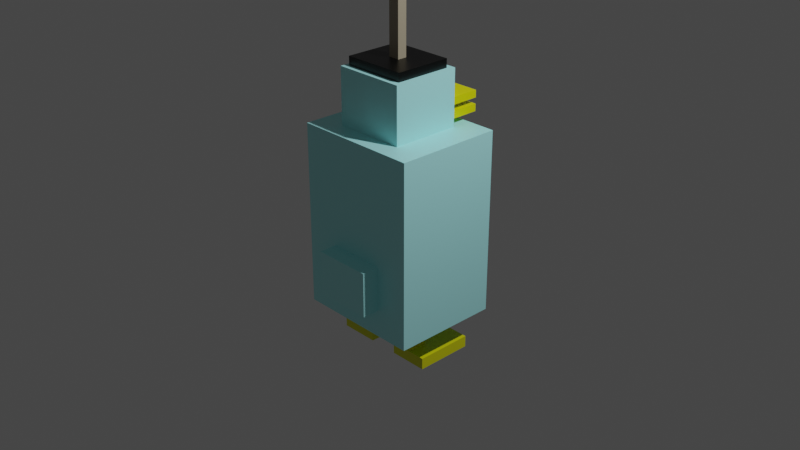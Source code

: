 # Source: Duck_with_hook.blend  (saved by Blender 3.1.7; exported with 4.5.12 LTS)
import bpy
from mathutils import Matrix  # noqa: F401  (used for matrix-valued properties, if any)

bpy.ops.wm.read_factory_settings(use_empty=True)
scene = bpy.context.scene
scene.name = 'Scene'

# ---- collections
col_collection = bpy.data.collections.new('Collection'); scene.collection.children.link(col_collection)

# ---- materials (node trees are filled in below, after node groups)
mat_bodymat = bpy.data.materials.new('BodyMat')
mat_bodymat.alpha_threshold = 0.0
mat_bodymat.use_transparent_shadow = False
mat_bodymat.line_color = (0.0, 0.0, 0.0, 1.0)
mat_beakmat = bpy.data.materials.new('BeakMat')
mat_beakmat.alpha_threshold = 0.0
mat_beakmat.use_transparent_shadow = False
mat_beakmat.line_color = (0.0, 0.0, 0.0, 1.0)
mat_eyemat1 = bpy.data.materials.new('EyeMat1')
mat_eyemat1.alpha_threshold = 0.0
mat_eyemat1.use_transparent_shadow = False
mat_eyemat1.line_color = (0.0, 0.0, 0.0, 1.0)
mat_eyemat2 = bpy.data.materials.new('EyeMat2')
mat_eyemat2.alpha_threshold = 0.0
mat_eyemat2.use_transparent_shadow = False
mat_eyemat2.line_color = (0.0, 0.0, 0.0, 1.0)
mat_hookmat1 = bpy.data.materials.new('HookMat1')
mat_hookmat1.alpha_threshold = 0.0
mat_hookmat1.use_transparent_shadow = False
mat_hookmat1.line_color = (0.0, 0.0, 0.0, 1.0)
mat_hookmat2 = bpy.data.materials.new('HookMat2')
mat_hookmat2.alpha_threshold = 0.0
mat_hookmat2.use_transparent_shadow = False
mat_hookmat2.line_color = (0.0, 0.0, 0.0, 1.0)
mat_bodymat_001 = bpy.data.materials.new('BodyMat.001')
mat_bodymat_001.alpha_threshold = 0.0
mat_bodymat_001.use_transparent_shadow = False
mat_bodymat_001.line_color = (0.0, 0.0, 0.0, 1.0)

# ---- material node trees
mat_bodymat.use_nodes = True; mat_bodymat.node_tree.nodes.clear()
_N = mat_bodymat.node_tree.nodes; _L = mat_bodymat.node_tree.links
n0 = _N.new('ShaderNodeOutputMaterial'); n0.name = 'Material Output'; n0.location = (300, 300)
n1 = _N.new('ShaderNodeBsdfPrincipled'); n1.name = 'Principled BSDF'; n1.location = (10, 300)
n1.distribution = 'GGX'
n1.subsurface_method = 'RANDOM_WALK_SKIN'
n1.inputs[0].default_value = (0.449, 0.9815, 1.0, 1.0)
n1.inputs[2].default_value = 0.4
n1.inputs[3].default_value = 1.45
n1.inputs[27].default_value = (0.0, 0.0, 0.0, 1.0)
n1.inputs[28].default_value = 1.0
_L.new(n1.outputs[0], n0.inputs[0])
n0.is_active_output = True
mat_beakmat.use_nodes = True; mat_beakmat.node_tree.nodes.clear()
_N = mat_beakmat.node_tree.nodes; _L = mat_beakmat.node_tree.links
n0 = _N.new('ShaderNodeOutputMaterial'); n0.name = 'Material Output'; n0.location = (300, 300)
n1 = _N.new('ShaderNodeBsdfPrincipled'); n1.name = 'Principled BSDF'; n1.location = (10, 300)
n1.distribution = 'GGX'
n1.subsurface_method = 'RANDOM_WALK_SKIN'
n1.inputs[0].default_value = (0.8, 0.7881, 0.0, 1.0)
n1.inputs[2].default_value = 0.4
n1.inputs[3].default_value = 1.45
n1.inputs[27].default_value = (0.0, 0.0, 0.0, 1.0)
n1.inputs[28].default_value = 1.0
_L.new(n1.outputs[0], n0.inputs[0])
n0.is_active_output = True
mat_eyemat1.use_nodes = True; mat_eyemat1.node_tree.nodes.clear()
_N = mat_eyemat1.node_tree.nodes; _L = mat_eyemat1.node_tree.links
n0 = _N.new('ShaderNodeOutputMaterial'); n0.name = 'Material Output'; n0.location = (300, 300)
n1 = _N.new('ShaderNodeBsdfPrincipled'); n1.name = 'Principled BSDF'; n1.location = (10, 300)
n1.distribution = 'GGX'
n1.subsurface_method = 'RANDOM_WALK_SKIN'
n1.inputs[2].default_value = 0.4
n1.inputs[3].default_value = 1.45
n1.inputs[27].default_value = (0.0, 0.0, 0.0, 1.0)
n1.inputs[28].default_value = 1.0
_L.new(n1.outputs[0], n0.inputs[0])
n0.is_active_output = True
mat_eyemat2.use_nodes = True; mat_eyemat2.node_tree.nodes.clear()
_N = mat_eyemat2.node_tree.nodes; _L = mat_eyemat2.node_tree.links
n0 = _N.new('ShaderNodeOutputMaterial'); n0.name = 'Material Output'; n0.location = (300, 300)
n1 = _N.new('ShaderNodeBsdfPrincipled'); n1.name = 'Principled BSDF'; n1.location = (10, 300)
n1.distribution = 'GGX'
n1.subsurface_method = 'RANDOM_WALK_SKIN'
n1.inputs[0].default_value = (0.0, 0.0, 0.0, 1.0)
n1.inputs[2].default_value = 0.4
n1.inputs[3].default_value = 1.45
n1.inputs[27].default_value = (0.0, 0.0, 0.0, 1.0)
n1.inputs[28].default_value = 1.0
_L.new(n1.outputs[0], n0.inputs[0])
n0.is_active_output = True
mat_hookmat1.use_nodes = True; mat_hookmat1.node_tree.nodes.clear()
_N = mat_hookmat1.node_tree.nodes; _L = mat_hookmat1.node_tree.links
n0 = _N.new('ShaderNodeOutputMaterial'); n0.name = 'Material Output'; n0.location = (300, 300)
n1 = _N.new('ShaderNodeBsdfPrincipled'); n1.name = 'Principled BSDF'; n1.location = (10, 300)
n1.distribution = 'GGX'
n1.subsurface_method = 'RANDOM_WALK_SKIN'
n1.inputs[0].default_value = (0.0, 0.0, 0.0, 1.0)
n1.inputs[2].default_value = 0.4
n1.inputs[3].default_value = 1.45
n1.inputs[27].default_value = (0.0, 0.0, 0.0, 1.0)
n1.inputs[28].default_value = 1.0
_L.new(n1.outputs[0], n0.inputs[0])
n0.is_active_output = True
mat_hookmat2.use_nodes = True; mat_hookmat2.node_tree.nodes.clear()
_N = mat_hookmat2.node_tree.nodes; _L = mat_hookmat2.node_tree.links
n0 = _N.new('ShaderNodeOutputMaterial'); n0.name = 'Material Output'; n0.location = (300, 300)
n1 = _N.new('ShaderNodeBsdfPrincipled'); n1.name = 'Principled BSDF'; n1.location = (10, 300)
n1.distribution = 'GGX'
n1.subsurface_method = 'RANDOM_WALK_SKIN'
n1.inputs[0].default_value = (0.3581, 0.3124, 0.2235, 0.19)
n1.inputs[2].default_value = 0.4
n1.inputs[3].default_value = 1.45
n1.inputs[27].default_value = (0.0, 0.0, 0.0, 1.0)
n1.inputs[28].default_value = 1.0
_L.new(n1.outputs[0], n0.inputs[0])
n0.is_active_output = True
mat_bodymat_001.use_nodes = True; mat_bodymat_001.node_tree.nodes.clear()
_N = mat_bodymat_001.node_tree.nodes; _L = mat_bodymat_001.node_tree.links
n0 = _N.new('ShaderNodeOutputMaterial'); n0.name = 'Material Output'; n0.location = (300, 300)
n1 = _N.new('ShaderNodeBsdfPrincipled'); n1.name = 'Principled BSDF'; n1.location = (10, 300)
n1.distribution = 'GGX'
n1.subsurface_method = 'RANDOM_WALK_SKIN'
n1.inputs[0].default_value = (0.449, 0.9815, 1.0, 1.0)
n1.inputs[2].default_value = 0.4
n1.inputs[3].default_value = 1.45
n1.inputs[27].default_value = (0.0, 0.0, 0.0, 1.0)
n1.inputs[28].default_value = 1.0
_L.new(n1.outputs[0], n0.inputs[0])
n0.is_active_output = True

# ---- world
world_world = bpy.data.worlds.new('World'); scene.world = world_world
world_world.use_nodes = True; world_world.node_tree.nodes.clear()
_N = world_world.node_tree.nodes; _L = world_world.node_tree.links
n0 = _N.new('ShaderNodeOutputWorld'); n0.name = 'World Output'; n0.location = (300, 300)
n1 = _N.new('ShaderNodeBackground'); n1.name = 'Background'; n1.location = (10, 300)
n1.inputs[0].default_value = (0.05088, 0.05088, 0.05088, 1.0)
_L.new(n1.outputs[0], n0.inputs[0])
n0.is_active_output = True
world_world.color = (0.05088, 0.05088, 0.05088)
world_world.use_sun_shadow = False
world_world.sun_shadow_jitter_overblur = 0.0

# ---- cameras
cam_camera = bpy.data.cameras.new('Camera')
cam_camera.clip_end = 100.0
cam_camera.ortho_scale = 7.314

# ---- lights
light_light = bpy.data.lights.new('Light', 'POINT')
light_light.transmission_factor = 0.0
light_light.energy = 1000.0
light_light.shadow_soft_size = 0.1
light_light.shadow_maximum_resolution = 0.006
light_light.use_absolute_resolution = True

# ---- meshes
me_cube = bpy.data.meshes.new('Cube')
me_cube.from_pydata([(1.0, 1.0, 1.0), (1.0, 1.0, -1.0), (1.0, -1.0, 1.0), (1.0, -1.0, -1.0), (-1.0, 1.0, 1.0), (-1.0, 1.0, -1.0), (-1.0, -1.0, 1.0), (-1.0, -1.0, -1.0)], [], [(0, 4, 6, 2), (3, 2, 6, 7), (7, 6, 4, 5), (5, 1, 3, 7), (1, 0, 2, 3), (5, 4, 0, 1)])
_uv = me_cube.uv_layers.new(name='UVMap')
_uv.uv.foreach_set('vector', [0.625, 0.5, 0.875, 0.5, 0.875, 0.75, 0.625, 0.75, 0.375, 0.75, 0.625, 0.75, 0.625, 1.0, 0.375, 1.0, 0.375, 0.0, 0.625, 0.0, 0.625, 0.25, 0.375, 0.25, 0.125, 0.5, 0.375, 0.5, 0.375, 0.75, 0.125, 0.75, 0.375, 0.5, 0.625, 0.5, 0.625, 0.75, 0.375, 0.75, 0.375, 0.25, 0.625, 0.25, 0.625, 0.5, 0.375, 0.5])
me_cube.materials.append(mat_bodymat)
me_cube.use_remesh_preserve_volume = False
me_cube.use_remesh_preserve_attributes = False
me_cube.use_mirror_vertex_groups = False
me_cube.update()
me_cube_001 = bpy.data.meshes.new('Cube.001')
me_cube_001.from_pydata([(1.0, 1.0, 1.0), (1.0, 1.0, -1.0), (1.0, -1.0, 1.0), (1.0, -1.0, -1.0), (-1.0, 1.0, 1.0), (-1.0, 1.0, -1.0), (-1.0, -1.0, 1.0), (-1.0, -1.0, -1.0)], [], [(0, 4, 6, 2), (3, 2, 6, 7), (7, 6, 4, 5), (5, 1, 3, 7), (1, 0, 2, 3), (5, 4, 0, 1)])
_uv = me_cube_001.uv_layers.new(name='UVMap')
_uv.uv.foreach_set('vector', [0.625, 0.5, 0.875, 0.5, 0.875, 0.75, 0.625, 0.75, 0.375, 0.75, 0.625, 0.75, 0.625, 1.0, 0.375, 1.0, 0.375, 0.0, 0.625, 0.0, 0.625, 0.25, 0.375, 0.25, 0.125, 0.5, 0.375, 0.5, 0.375, 0.75, 0.125, 0.75, 0.375, 0.5, 0.625, 0.5, 0.625, 0.75, 0.375, 0.75, 0.375, 0.25, 0.625, 0.25, 0.625, 0.5, 0.375, 0.5])
me_cube_001.materials.append(mat_bodymat)
me_cube_001.use_remesh_preserve_volume = False
me_cube_001.use_remesh_preserve_attributes = False
me_cube_001.use_mirror_vertex_groups = False
me_cube_001.update()
me_cube_002 = bpy.data.meshes.new('Cube.002')
me_cube_002.from_pydata([(1.0, 1.0, 1.0), (1.0, 1.0, -1.0), (1.0, -1.0, 1.0), (1.0, -1.0, -1.0), (-1.0, 1.0, 1.0), (-1.0, 1.0, -1.0), (-1.0, -1.0, 1.0), (-1.0, -1.0, -1.0)], [], [(0, 4, 6, 2), (3, 2, 6, 7), (7, 6, 4, 5), (5, 1, 3, 7), (1, 0, 2, 3), (5, 4, 0, 1)])
_uv = me_cube_002.uv_layers.new(name='UVMap')
_uv.uv.foreach_set('vector', [0.625, 0.5, 0.875, 0.5, 0.875, 0.75, 0.625, 0.75, 0.375, 0.75, 0.625, 0.75, 0.625, 1.0, 0.375, 1.0, 0.375, 0.0, 0.625, 0.0, 0.625, 0.25, 0.375, 0.25, 0.125, 0.5, 0.375, 0.5, 0.375, 0.75, 0.125, 0.75, 0.375, 0.5, 0.625, 0.5, 0.625, 0.75, 0.375, 0.75, 0.375, 0.25, 0.625, 0.25, 0.625, 0.5, 0.375, 0.5])
me_cube_002.materials.append(mat_beakmat)
me_cube_002.use_remesh_preserve_volume = False
me_cube_002.use_remesh_preserve_attributes = False
me_cube_002.use_mirror_vertex_groups = False
me_cube_002.update()
me_cube_003 = bpy.data.meshes.new('Cube.003')
me_cube_003.from_pydata([(1.0, 1.0, 1.0), (1.0, 1.0, -1.0), (1.0, -1.0, 1.0), (1.0, -1.0, -1.0), (-1.0, 1.0, 1.0), (-1.0, 1.0, -1.0), (-1.0, -1.0, 1.0), (-1.0, -1.0, -1.0)], [], [(0, 4, 6, 2), (3, 2, 6, 7), (7, 6, 4, 5), (5, 1, 3, 7), (1, 0, 2, 3), (5, 4, 0, 1)])
_uv = me_cube_003.uv_layers.new(name='UVMap')
_uv.uv.foreach_set('vector', [0.625, 0.5, 0.875, 0.5, 0.875, 0.75, 0.625, 0.75, 0.375, 0.75, 0.625, 0.75, 0.625, 1.0, 0.375, 1.0, 0.375, 0.0, 0.625, 0.0, 0.625, 0.25, 0.375, 0.25, 0.125, 0.5, 0.375, 0.5, 0.375, 0.75, 0.125, 0.75, 0.375, 0.5, 0.625, 0.5, 0.625, 0.75, 0.375, 0.75, 0.375, 0.25, 0.625, 0.25, 0.625, 0.5, 0.375, 0.5])
me_cube_003.materials.append(mat_beakmat)
me_cube_003.use_remesh_preserve_volume = False
me_cube_003.use_remesh_preserve_attributes = False
me_cube_003.use_mirror_vertex_groups = False
me_cube_003.update()
me_cube_004 = bpy.data.meshes.new('Cube.004')
me_cube_004.from_pydata([(1.0, 1.0, 1.0), (1.0, 1.0, -1.0), (1.0, -1.0, 1.0), (1.0, -1.0, -1.0), (-1.0, 1.0, 1.0), (-1.0, 1.0, -1.0), (-1.0, -1.0, 1.0), (-1.0, -1.0, -1.0)], [], [(0, 4, 6, 2), (3, 2, 6, 7), (7, 6, 4, 5), (5, 1, 3, 7), (1, 0, 2, 3), (5, 4, 0, 1)])
_uv = me_cube_004.uv_layers.new(name='UVMap')
_uv.uv.foreach_set('vector', [0.625, 0.5, 0.875, 0.5, 0.875, 0.75, 0.625, 0.75, 0.375, 0.75, 0.625, 0.75, 0.625, 1.0, 0.375, 1.0, 0.375, 0.0, 0.625, 0.0, 0.625, 0.25, 0.375, 0.25, 0.125, 0.5, 0.375, 0.5, 0.375, 0.75, 0.125, 0.75, 0.375, 0.5, 0.625, 0.5, 0.625, 0.75, 0.375, 0.75, 0.375, 0.25, 0.625, 0.25, 0.625, 0.5, 0.375, 0.5])
me_cube_004.materials.append(mat_eyemat1)
me_cube_004.use_remesh_preserve_volume = False
me_cube_004.use_remesh_preserve_attributes = False
me_cube_004.use_mirror_vertex_groups = False
me_cube_004.update()
me_cube_005 = bpy.data.meshes.new('Cube.005')
me_cube_005.from_pydata([(1.0, 1.0, 1.0), (1.0, 1.0, -1.0), (1.0, -1.0, 1.0), (1.0, -1.0, -1.0), (-1.0, 1.0, 1.0), (-1.0, 1.0, -1.0), (-1.0, -1.0, 1.0), (-1.0, -1.0, -1.0)], [], [(0, 4, 6, 2), (3, 2, 6, 7), (7, 6, 4, 5), (5, 1, 3, 7), (1, 0, 2, 3), (5, 4, 0, 1)])
_uv = me_cube_005.uv_layers.new(name='UVMap')
_uv.uv.foreach_set('vector', [0.625, 0.5, 0.875, 0.5, 0.875, 0.75, 0.625, 0.75, 0.375, 0.75, 0.625, 0.75, 0.625, 1.0, 0.375, 1.0, 0.375, 0.0, 0.625, 0.0, 0.625, 0.25, 0.375, 0.25, 0.125, 0.5, 0.375, 0.5, 0.375, 0.75, 0.125, 0.75, 0.375, 0.5, 0.625, 0.5, 0.625, 0.75, 0.375, 0.75, 0.375, 0.25, 0.625, 0.25, 0.625, 0.5, 0.375, 0.5])
me_cube_005.materials.append(mat_eyemat1)
me_cube_005.use_remesh_preserve_volume = False
me_cube_005.use_remesh_preserve_attributes = False
me_cube_005.use_mirror_vertex_groups = False
me_cube_005.update()
me_cube_006 = bpy.data.meshes.new('Cube.006')
me_cube_006.from_pydata([(1.0, 1.0, 1.0), (1.0, 1.0, -1.0), (1.0, -1.0, 1.0), (1.0, -1.0, -1.0), (-1.0, 1.0, 1.0), (-1.0, 1.0, -1.0), (-1.0, -1.0, 1.0), (-1.0, -1.0, -1.0)], [], [(0, 4, 6, 2), (3, 2, 6, 7), (7, 6, 4, 5), (5, 1, 3, 7), (1, 0, 2, 3), (5, 4, 0, 1)])
_uv = me_cube_006.uv_layers.new(name='UVMap')
_uv.uv.foreach_set('vector', [0.625, 0.5, 0.875, 0.5, 0.875, 0.75, 0.625, 0.75, 0.375, 0.75, 0.625, 0.75, 0.625, 1.0, 0.375, 1.0, 0.375, 0.0, 0.625, 0.0, 0.625, 0.25, 0.375, 0.25, 0.125, 0.5, 0.375, 0.5, 0.375, 0.75, 0.125, 0.75, 0.375, 0.5, 0.625, 0.5, 0.625, 0.75, 0.375, 0.75, 0.375, 0.25, 0.625, 0.25, 0.625, 0.5, 0.375, 0.5])
me_cube_006.materials.append(mat_eyemat2)
me_cube_006.use_remesh_preserve_volume = False
me_cube_006.use_remesh_preserve_attributes = False
me_cube_006.use_mirror_vertex_groups = False
me_cube_006.update()
me_cube_007 = bpy.data.meshes.new('Cube.007')
me_cube_007.from_pydata([(1.0, 1.0, 1.0), (1.0, 1.0, -1.0), (1.0, -1.0, 1.0), (1.0, -1.0, -1.0), (-1.0, 1.0, 1.0), (-1.0, 1.0, -1.0), (-1.0, -1.0, 1.0), (-1.0, -1.0, -1.0)], [], [(0, 4, 6, 2), (3, 2, 6, 7), (7, 6, 4, 5), (5, 1, 3, 7), (1, 0, 2, 3), (5, 4, 0, 1)])
_uv = me_cube_007.uv_layers.new(name='UVMap')
_uv.uv.foreach_set('vector', [0.625, 0.5, 0.875, 0.5, 0.875, 0.75, 0.625, 0.75, 0.375, 0.75, 0.625, 0.75, 0.625, 1.0, 0.375, 1.0, 0.375, 0.0, 0.625, 0.0, 0.625, 0.25, 0.375, 0.25, 0.125, 0.5, 0.375, 0.5, 0.375, 0.75, 0.125, 0.75, 0.375, 0.5, 0.625, 0.5, 0.625, 0.75, 0.375, 0.75, 0.375, 0.25, 0.625, 0.25, 0.625, 0.5, 0.375, 0.5])
me_cube_007.materials.append(mat_eyemat2)
me_cube_007.use_remesh_preserve_volume = False
me_cube_007.use_remesh_preserve_attributes = False
me_cube_007.use_mirror_vertex_groups = False
me_cube_007.update()
me_cube_008 = bpy.data.meshes.new('Cube.008')
me_cube_008.from_pydata([(1.0, 1.0, 1.0), (1.0, 1.0, -1.0), (1.0, -1.0, 1.0), (1.0, -1.0, -1.0), (-1.0, 1.0, 1.0), (-1.0, 1.0, -1.0), (-1.0, -1.0, 1.0), (-1.0, -1.0, -1.0)], [], [(0, 4, 6, 2), (3, 2, 6, 7), (7, 6, 4, 5), (5, 1, 3, 7), (1, 0, 2, 3), (5, 4, 0, 1)])
_uv = me_cube_008.uv_layers.new(name='UVMap')
_uv.uv.foreach_set('vector', [0.625, 0.5, 0.875, 0.5, 0.875, 0.75, 0.625, 0.75, 0.375, 0.75, 0.625, 0.75, 0.625, 1.0, 0.375, 1.0, 0.375, 0.0, 0.625, 0.0, 0.625, 0.25, 0.375, 0.25, 0.125, 0.5, 0.375, 0.5, 0.375, 0.75, 0.125, 0.75, 0.375, 0.5, 0.625, 0.5, 0.625, 0.75, 0.375, 0.75, 0.375, 0.25, 0.625, 0.25, 0.625, 0.5, 0.375, 0.5])
me_cube_008.materials.append(mat_hookmat1)
me_cube_008.use_remesh_preserve_volume = False
me_cube_008.use_remesh_preserve_attributes = False
me_cube_008.use_mirror_vertex_groups = False
me_cube_008.update()
me_cube_009 = bpy.data.meshes.new('Cube.009')
me_cube_009.from_pydata([(1.0, 1.0, 1.0), (1.0, 1.0, -1.0), (1.0, -1.0, 1.0), (1.0, -1.0, -1.0), (-1.0, 1.0, 1.0), (-1.0, 1.0, -1.0), (-1.0, -1.0, 1.0), (-1.0, -1.0, -1.0)], [], [(0, 4, 6, 2), (3, 2, 6, 7), (7, 6, 4, 5), (5, 1, 3, 7), (1, 0, 2, 3), (5, 4, 0, 1)])
_uv = me_cube_009.uv_layers.new(name='UVMap')
_uv.uv.foreach_set('vector', [0.625, 0.5, 0.875, 0.5, 0.875, 0.75, 0.625, 0.75, 0.375, 0.75, 0.625, 0.75, 0.625, 1.0, 0.375, 1.0, 0.375, 0.0, 0.625, 0.0, 0.625, 0.25, 0.375, 0.25, 0.125, 0.5, 0.375, 0.5, 0.375, 0.75, 0.125, 0.75, 0.375, 0.5, 0.625, 0.5, 0.625, 0.75, 0.375, 0.75, 0.375, 0.25, 0.625, 0.25, 0.625, 0.5, 0.375, 0.5])
me_cube_009.materials.append(mat_hookmat2)
me_cube_009.use_remesh_preserve_volume = False
me_cube_009.use_remesh_preserve_attributes = False
me_cube_009.use_mirror_vertex_groups = False
me_cube_009.update()
me_cube_011 = bpy.data.meshes.new('Cube.011')
me_cube_011.from_pydata([(1.0, 1.0, 1.0), (1.0, 1.0, -1.0), (1.0, -1.0, 1.0), (1.0, -1.0, -1.0), (-1.0, 1.0, 1.0), (-1.0, 1.0, -1.0), (-1.0, -1.0, 1.0), (-1.0, -1.0, -1.0)], [], [(0, 4, 6, 2), (3, 2, 6, 7), (7, 6, 4, 5), (5, 1, 3, 7), (1, 0, 2, 3), (5, 4, 0, 1)])
_uv = me_cube_011.uv_layers.new(name='UVMap')
_uv.uv.foreach_set('vector', [0.625, 0.5, 0.875, 0.5, 0.875, 0.75, 0.625, 0.75, 0.375, 0.75, 0.625, 0.75, 0.625, 1.0, 0.375, 1.0, 0.375, 0.0, 0.625, 0.0, 0.625, 0.25, 0.375, 0.25, 0.125, 0.5, 0.375, 0.5, 0.375, 0.75, 0.125, 0.75, 0.375, 0.5, 0.625, 0.5, 0.625, 0.75, 0.375, 0.75, 0.375, 0.25, 0.625, 0.25, 0.625, 0.5, 0.375, 0.5])
me_cube_011.materials.append(mat_hookmat2)
me_cube_011.use_remesh_preserve_volume = False
me_cube_011.use_remesh_preserve_attributes = False
me_cube_011.use_mirror_vertex_groups = False
me_cube_011.update()
me_cube_012 = bpy.data.meshes.new('Cube.012')
me_cube_012.from_pydata([(1.0, 1.0, 1.0), (1.0, 1.0, -1.0), (1.0, -1.0, 1.0), (1.0, -1.0, -1.0), (-1.0, 1.0, 1.0), (-1.0, 1.0, -1.0), (-1.0, -1.0, 1.0), (-1.0, -1.0, -1.0)], [], [(0, 4, 6, 2), (3, 2, 6, 7), (7, 6, 4, 5), (5, 1, 3, 7), (1, 0, 2, 3), (5, 4, 0, 1)])
_uv = me_cube_012.uv_layers.new(name='UVMap')
_uv.uv.foreach_set('vector', [0.625, 0.5, 0.875, 0.5, 0.875, 0.75, 0.625, 0.75, 0.375, 0.75, 0.625, 0.75, 0.625, 1.0, 0.375, 1.0, 0.375, 0.0, 0.625, 0.0, 0.625, 0.25, 0.375, 0.25, 0.125, 0.5, 0.375, 0.5, 0.375, 0.75, 0.125, 0.75, 0.375, 0.5, 0.625, 0.5, 0.625, 0.75, 0.375, 0.75, 0.375, 0.25, 0.625, 0.25, 0.625, 0.5, 0.375, 0.5])
me_cube_012.materials.append(mat_hookmat2)
me_cube_012.use_remesh_preserve_volume = False
me_cube_012.use_remesh_preserve_attributes = False
me_cube_012.use_mirror_vertex_groups = False
me_cube_012.update()
me_cube_013 = bpy.data.meshes.new('Cube.013')
me_cube_013.from_pydata([(1.0, 1.0, 1.0), (1.0, 1.0, -1.0), (1.0, -1.0, 1.0), (1.0, -1.0, -1.0), (-1.0, 1.0, 1.0), (-1.0, 1.0, -1.0), (-1.0, -1.0, 1.0), (-1.0, -1.0, -1.0)], [], [(0, 4, 6, 2), (3, 2, 6, 7), (7, 6, 4, 5), (5, 1, 3, 7), (1, 0, 2, 3), (5, 4, 0, 1)])
_uv = me_cube_013.uv_layers.new(name='UVMap')
_uv.uv.foreach_set('vector', [0.625, 0.5, 0.875, 0.5, 0.875, 0.75, 0.625, 0.75, 0.375, 0.75, 0.625, 0.75, 0.625, 1.0, 0.375, 1.0, 0.375, 0.0, 0.625, 0.0, 0.625, 0.25, 0.375, 0.25, 0.125, 0.5, 0.375, 0.5, 0.375, 0.75, 0.125, 0.75, 0.375, 0.5, 0.625, 0.5, 0.625, 0.75, 0.375, 0.75, 0.375, 0.25, 0.625, 0.25, 0.625, 0.5, 0.375, 0.5])
me_cube_013.materials.append(mat_bodymat_001)
me_cube_013.use_remesh_preserve_volume = False
me_cube_013.use_remesh_preserve_attributes = False
me_cube_013.use_mirror_vertex_groups = False
me_cube_013.update()
me_cube_014 = bpy.data.meshes.new('Cube.014')
me_cube_014.from_pydata([(1.0, 1.0, 1.0), (1.0, 1.0, -1.0), (1.0, -1.0, 1.0), (1.0, -1.0, -1.0), (-1.0, 1.0, 1.0), (-1.0, 1.0, -1.0), (-1.0, -1.0, 1.0), (-1.0, -1.0, -1.0)], [], [(0, 4, 6, 2), (3, 2, 6, 7), (7, 6, 4, 5), (5, 1, 3, 7), (1, 0, 2, 3), (5, 4, 0, 1)])
_uv = me_cube_014.uv_layers.new(name='UVMap')
_uv.uv.foreach_set('vector', [0.625, 0.5, 0.875, 0.5, 0.875, 0.75, 0.625, 0.75, 0.375, 0.75, 0.625, 0.75, 0.625, 1.0, 0.375, 1.0, 0.375, 0.0, 0.625, 0.0, 0.625, 0.25, 0.375, 0.25, 0.125, 0.5, 0.375, 0.5, 0.375, 0.75, 0.125, 0.75, 0.375, 0.5, 0.625, 0.5, 0.625, 0.75, 0.375, 0.75, 0.375, 0.25, 0.625, 0.25, 0.625, 0.5, 0.375, 0.5])
me_cube_014.materials.append(mat_beakmat)
me_cube_014.use_remesh_preserve_volume = False
me_cube_014.use_remesh_preserve_attributes = False
me_cube_014.use_mirror_vertex_groups = False
me_cube_014.update()
me_cube_015 = bpy.data.meshes.new('Cube.015')
me_cube_015.from_pydata([(1.0, 1.0, 1.0), (1.0, 1.0, -1.0), (1.0, -1.0, 1.0), (1.0, -1.0, -1.0), (-1.0, 1.0, 1.0), (-1.0, 1.0, -1.0), (-1.0, -1.0, 1.0), (-1.0, -1.0, -1.0)], [], [(0, 4, 6, 2), (3, 2, 6, 7), (7, 6, 4, 5), (5, 1, 3, 7), (1, 0, 2, 3), (5, 4, 0, 1)])
_uv = me_cube_015.uv_layers.new(name='UVMap')
_uv.uv.foreach_set('vector', [0.625, 0.5, 0.875, 0.5, 0.875, 0.75, 0.625, 0.75, 0.375, 0.75, 0.625, 0.75, 0.625, 1.0, 0.375, 1.0, 0.375, 0.0, 0.625, 0.0, 0.625, 0.25, 0.375, 0.25, 0.125, 0.5, 0.375, 0.5, 0.375, 0.75, 0.125, 0.75, 0.375, 0.5, 0.625, 0.5, 0.625, 0.75, 0.375, 0.75, 0.375, 0.25, 0.625, 0.25, 0.625, 0.5, 0.375, 0.5])
me_cube_015.materials.append(mat_beakmat)
me_cube_015.use_remesh_preserve_volume = False
me_cube_015.use_remesh_preserve_attributes = False
me_cube_015.use_mirror_vertex_groups = False
me_cube_015.update()
me_cube_016 = bpy.data.meshes.new('Cube.016')
me_cube_016.from_pydata([(1.0, 1.0, 1.0), (1.0, 1.0, -1.0), (1.0, -1.0, 1.0), (1.0, -1.0, -1.0), (-1.0, 1.0, 1.0), (-1.0, 1.0, -1.0), (-1.0, -1.0, 1.0), (-1.0, -1.0, -1.0)], [], [(0, 4, 6, 2), (3, 2, 6, 7), (7, 6, 4, 5), (5, 1, 3, 7), (1, 0, 2, 3), (5, 4, 0, 1)])
_uv = me_cube_016.uv_layers.new(name='UVMap')
_uv.uv.foreach_set('vector', [0.625, 0.5, 0.875, 0.5, 0.875, 0.75, 0.625, 0.75, 0.375, 0.75, 0.625, 0.75, 0.625, 1.0, 0.375, 1.0, 0.375, 0.0, 0.625, 0.0, 0.625, 0.25, 0.375, 0.25, 0.125, 0.5, 0.375, 0.5, 0.375, 0.75, 0.125, 0.75, 0.375, 0.5, 0.625, 0.5, 0.625, 0.75, 0.375, 0.75, 0.375, 0.25, 0.625, 0.25, 0.625, 0.5, 0.375, 0.5])
me_cube_016.materials.append(mat_beakmat)
me_cube_016.use_remesh_preserve_volume = False
me_cube_016.use_remesh_preserve_attributes = False
me_cube_016.use_mirror_vertex_groups = False
me_cube_016.update()
me_cube_017 = bpy.data.meshes.new('Cube.017')
me_cube_017.from_pydata([(1.0, 1.0, 1.0), (1.0, 1.0, -1.0), (1.0, -1.0, 1.0), (1.0, -1.0, -1.0), (-1.0, 1.0, 1.0), (-1.0, 1.0, -1.0), (-1.0, -1.0, 1.0), (-1.0, -1.0, -1.0)], [], [(0, 4, 6, 2), (3, 2, 6, 7), (7, 6, 4, 5), (5, 1, 3, 7), (1, 0, 2, 3), (5, 4, 0, 1)])
_uv = me_cube_017.uv_layers.new(name='UVMap')
_uv.uv.foreach_set('vector', [0.625, 0.5, 0.875, 0.5, 0.875, 0.75, 0.625, 0.75, 0.375, 0.75, 0.625, 0.75, 0.625, 1.0, 0.375, 1.0, 0.375, 0.0, 0.625, 0.0, 0.625, 0.25, 0.375, 0.25, 0.125, 0.5, 0.375, 0.5, 0.375, 0.75, 0.125, 0.75, 0.375, 0.5, 0.625, 0.5, 0.625, 0.75, 0.375, 0.75, 0.375, 0.25, 0.625, 0.25, 0.625, 0.5, 0.375, 0.5])
me_cube_017.materials.append(mat_beakmat)
me_cube_017.use_remesh_preserve_volume = False
me_cube_017.use_remesh_preserve_attributes = False
me_cube_017.use_mirror_vertex_groups = False
me_cube_017.update()

# ---- objects
ob_body = bpy.data.objects.new('Body', me_cube)
ob_light = bpy.data.objects.new('Light', light_light)
ob_camera = bpy.data.objects.new('Camera', cam_camera)
ob_head = bpy.data.objects.new('Head', me_cube_001)
ob_beakup = bpy.data.objects.new('BeakUp', me_cube_002)
ob_beakdown = bpy.data.objects.new('BeakDown', me_cube_003)
ob_eyeleft = bpy.data.objects.new('EyeLeft', me_cube_004)
ob_eyeright = bpy.data.objects.new('EyeRight', me_cube_005)
ob_pupilleft = bpy.data.objects.new('PupilLeft', me_cube_006)
ob_pupilright = bpy.data.objects.new('PupilRight', me_cube_007)
ob_hookpiece = bpy.data.objects.new('HookPiece', me_cube_008)
ob_hookpiece1 = bpy.data.objects.new('HookPiece1', me_cube_009)
ob_hookpiece3 = bpy.data.objects.new('HookPiece3', me_cube_011)
ob_hookpiece2 = bpy.data.objects.new('HookPiece2', me_cube_012)
ob_body_001 = bpy.data.objects.new('Body.001', me_cube_013)
ob_legleft = bpy.data.objects.new('LegLeft', me_cube_014)
ob_soleleft = bpy.data.objects.new('SoleLeft', me_cube_015)
ob_soleright = bpy.data.objects.new('SoleRight', me_cube_016)
ob_lefright = bpy.data.objects.new('LefRight', me_cube_017)

# ---- transforms, parenting, visibility, modifiers, constraints
ob_body.location = (0.0, 0.0, 0.0)
ob_body.scale = (0.6916, 0.589, 1.0)
ob_body.lock_rotations_4d = False
ob_body.empty_display_type = 'ARROWS'
ob_body.lineart.crease_threshold = 0.0
ob_light.location = (4.076, 1.005, 5.904)
ob_light.rotation_euler = (0.6503, 0.05522, 1.866)
ob_light.lock_rotations_4d = False
ob_light.empty_display_type = 'ARROWS'
ob_light.color = (0.0, 0.0, 0.0, 0.0)
ob_light.lineart.crease_threshold = 0.0
ob_camera.location = (7.359, -6.926, 4.958)
ob_camera.rotation_euler = (1.109, 0.0, 0.8149)
ob_camera.lock_rotations_4d = False
ob_camera.empty_display_type = 'ARROWS'
ob_camera.color = (0.0, 0.0, 0.0, 0.0)
ob_camera.display_type = 'WIRE'
ob_camera.lineart.crease_threshold = 0.0
ob_head.location = (-0.01893, 0.0, 1.27)
ob_head.scale = (0.3913, 0.3786, 0.333)
ob_head.lock_rotations_4d = False
ob_head.empty_display_type = 'ARROWS'
ob_head.lineart.crease_threshold = 0.0
ob_beakup.location = (-0.01893, 0.4933, 1.257)
ob_beakup.scale = (0.3729, 0.2071, 0.03921)
ob_beakup.lock_rotations_4d = False
ob_beakup.empty_display_type = 'ARROWS'
ob_beakup.lineart.crease_threshold = 0.0
ob_beakdown.location = (-0.01893, 0.4933, 1.114)
ob_beakdown.scale = (0.3729, 0.2071, 0.03921)
ob_beakdown.lock_rotations_4d = False
ob_beakdown.empty_display_type = 'ARROWS'
ob_beakdown.lineart.crease_threshold = 0.0
ob_eyeleft.location = (-0.2346, 0.3382, 1.447)
ob_eyeleft.scale = (0.09952, 0.1453, 0.07962)
ob_eyeleft.lock_rotations_4d = False
ob_eyeleft.empty_display_type = 'ARROWS'
ob_eyeleft.lineart.crease_threshold = 0.0
ob_eyeright.location = (0.1707, 0.3382, 1.447)
ob_eyeright.scale = (0.09952, 0.1453, 0.07962)
ob_eyeright.lock_rotations_4d = False
ob_eyeright.empty_display_type = 'ARROWS'
ob_eyeright.lineart.crease_threshold = 0.0
ob_pupilleft.location = (-0.2346, 0.4368, 1.412)
ob_pupilleft.scale = (0.05822, 0.06189, 0.04037)
ob_pupilleft.lock_rotations_4d = False
ob_pupilleft.empty_display_type = 'ARROWS'
ob_pupilleft.lineart.crease_threshold = 0.0
ob_pupilright.location = (0.1779, 0.4368, 1.412)
ob_pupilright.scale = (0.05822, 0.06189, 0.04037)
ob_pupilright.lock_rotations_4d = False
ob_pupilright.empty_display_type = 'ARROWS'
ob_pupilright.lineart.crease_threshold = 0.0
ob_hookpiece.location = (-0.01893, 0.0, 1.65)
ob_hookpiece.scale = (0.3459, 0.311, 0.04725)
ob_hookpiece.lock_rotations_4d = False
ob_hookpiece.empty_display_type = 'ARROWS'
ob_hookpiece.lineart.crease_threshold = 0.0
ob_hookpiece1.location = (-0.01893, 0.0, 2.067)
ob_hookpiece1.scale = (0.06046, 0.05175, 0.3768)
ob_hookpiece1.lock_rotations_4d = False
ob_hookpiece1.empty_display_type = 'ARROWS'
ob_hookpiece1.lineart.crease_threshold = 0.0
ob_hookpiece3.location = (-0.01893, 0.1306, 2.412)
ob_hookpiece3.rotation_euler = (1.571, 0.0, 0.0)
ob_hookpiece3.scale = (0.06046, 0.05175, 0.1814)
ob_hookpiece3.lock_rotations_4d = False
ob_hookpiece3.empty_display_type = 'ARROWS'
ob_hookpiece3.lineart.crease_threshold = 0.0
ob_hookpiece2.location = (-0.01893, 0.2587, 2.296)
ob_hookpiece2.scale = (0.06046, 0.05175, 0.07768)
ob_hookpiece2.lock_rotations_4d = False
ob_hookpiece2.empty_display_type = 'ARROWS'
ob_hookpiece2.lineart.crease_threshold = 0.0
ob_body_001.location = (0.0, -0.5849, -0.4595)
ob_body_001.scale = (0.3206, 0.1926, 0.2424)
ob_body_001.lock_rotations_4d = False
ob_body_001.empty_display_type = 'ARROWS'
ob_body_001.lineart.crease_threshold = 0.0
ob_legleft.location = (-0.3505, -0.1053, -1.146)
ob_legleft.scale = (0.08746, 0.1037, 0.2424)
ob_legleft.lock_rotations_4d = False
ob_legleft.empty_display_type = 'ARROWS'
ob_legleft.lineart.crease_threshold = 0.0
ob_soleleft.location = (-0.39, 0.09777, -1.376)
ob_soleleft.scale = (0.2126, 0.3182, 0.06319)
ob_soleleft.lock_rotations_4d = False
ob_soleleft.empty_display_type = 'ARROWS'
ob_soleleft.lineart.crease_threshold = 0.0
ob_soleright.location = (0.3647, 0.09777, -1.376)
ob_soleright.scale = (0.2126, 0.3182, 0.06319)
ob_soleright.lock_rotations_4d = False
ob_soleright.empty_display_type = 'ARROWS'
ob_soleright.lineart.crease_threshold = 0.0
ob_lefright.location = (0.3014, -0.1053, -1.146)
ob_lefright.scale = (0.08746, 0.1037, 0.2424)
ob_lefright.lock_rotations_4d = False
ob_lefright.empty_display_type = 'ARROWS'
ob_lefright.lineart.crease_threshold = 0.0

# ---- collection membership
col_collection.objects.link(ob_body)
col_collection.objects.link(ob_light)
col_collection.objects.link(ob_camera)
col_collection.objects.link(ob_head)
col_collection.objects.link(ob_beakup)
col_collection.objects.link(ob_beakdown)
col_collection.objects.link(ob_eyeleft)
col_collection.objects.link(ob_eyeright)
col_collection.objects.link(ob_pupilleft)
col_collection.objects.link(ob_pupilright)
col_collection.objects.link(ob_hookpiece)
col_collection.objects.link(ob_hookpiece1)
col_collection.objects.link(ob_hookpiece3)
col_collection.objects.link(ob_hookpiece2)
col_collection.objects.link(ob_body_001)
col_collection.objects.link(ob_legleft)
col_collection.objects.link(ob_soleleft)
col_collection.objects.link(ob_soleright)
col_collection.objects.link(ob_lefright)

# ---- scene / render settings (as saved in the file)
scene.camera = ob_camera
scene.frame_start = 1; scene.frame_end = 250; scene.frame_set(1)
scene.render.engine = 'BLENDER_EEVEE_NEXT'
scene.cycles.sampling_pattern = 'TABULATED_SOBOL'
scene.cycles.use_light_tree = False
scene.view_settings.view_transform = 'Filmic'
bpy.context.view_layer.update()

